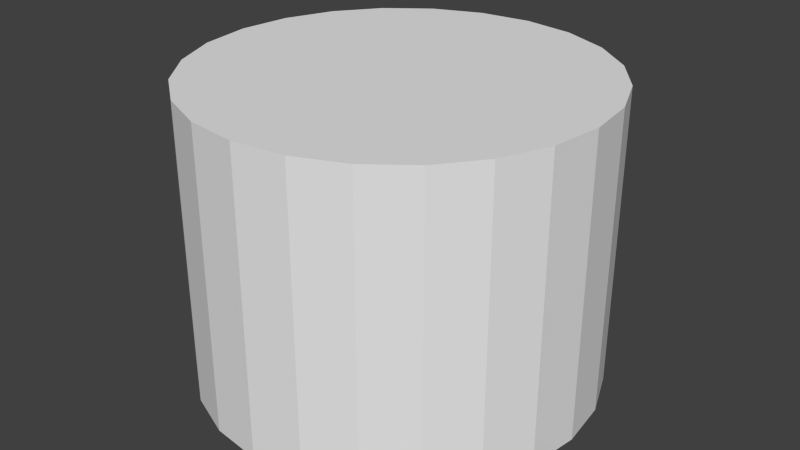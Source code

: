 # Source: blackenginekestrelcollider.blend  (saved by Blender 2.74.0; exported with 4.5.12 LTS)
import bpy
from mathutils import Matrix  # noqa: F401  (used for matrix-valued properties, if any)

bpy.ops.wm.read_factory_settings(use_empty=True)
scene = bpy.context.scene
scene.name = 'Scene'

# ---- collections
col_collection_1 = bpy.data.collections.new('Collection 1'); scene.collection.children.link(col_collection_1)

# ---- world
world_world = bpy.data.worlds.new('World'); scene.world = world_world
world_world.color = (0.05088, 0.05088, 0.05088)
world_world.use_sun_shadow = False
world_world.sun_shadow_jitter_overblur = 0.0
world_world.cycles.sampling_method = 'MANUAL'
world_world.cycles.sample_map_resolution = 256

# ---- meshes
me_cylinder_001 = bpy.data.meshes.new('Cylinder.001')
me_cylinder_001.from_pydata([(0.0, 0.5, -0.5), (0.0, 0.5, 0.25), (0.1294, 0.483, -0.5), (0.1294, 0.483, 0.25), (0.25, 0.433, -0.5), (0.25, 0.433, 0.25), (0.3536, 0.3536, -0.5), (0.3536, 0.3536, 0.25), (0.433, 0.25, -0.5), (0.433, 0.25, 0.25), (0.483, 0.1294, -0.5), (0.483, 0.1294, 0.25), (0.5, 3.775e-08, -0.5), (0.5, 3.775e-08, 0.25), (0.483, -0.1294, -0.5), (0.483, -0.1294, 0.25), (0.433, -0.25, -0.5), (0.433, -0.25, 0.25), (0.3536, -0.3536, -0.5), (0.3536, -0.3536, 0.25), (0.25, -0.433, -0.5), (0.25, -0.433, 0.25), (0.1294, -0.483, -0.5), (0.1294, -0.483, 0.25), (1.947e-07, -0.5, -0.5), (1.947e-07, -0.5, 0.25), (-0.1294, -0.483, -0.5), (-0.1294, -0.483, 0.25), (-0.25, -0.433, -0.5), (-0.25, -0.433, 0.25), (-0.3536, -0.3536, -0.5), (-0.3536, -0.3536, 0.25), (-0.433, -0.25, -0.5), (-0.433, -0.25, 0.25), (-0.483, -0.1294, -0.5), (-0.483, -0.1294, 0.25), (-0.5, -2.325e-07, -0.5), (-0.5, -2.325e-07, 0.25), (-0.483, 0.1294, -0.5), (-0.483, 0.1294, 0.25), (-0.433, 0.25, -0.5), (-0.433, 0.25, 0.25), (-0.3536, 0.3536, -0.5), (-0.3536, 0.3536, 0.25), (-0.25, 0.433, -0.5), (-0.25, 0.433, 0.25), (-0.1294, 0.483, -0.5), (-0.1294, 0.483, 0.25)], [], [(0, 1, 3, 2), (2, 3, 5, 4), (4, 5, 7, 6), (6, 7, 9, 8), (8, 9, 11, 10), (10, 11, 13, 12), (12, 13, 15, 14), (14, 15, 17, 16), (16, 17, 19, 18), (18, 19, 21, 20), (20, 21, 23, 22), (22, 23, 25, 24), (24, 25, 27, 26), (26, 27, 29, 28), (28, 29, 31, 30), (30, 31, 33, 32), (32, 33, 35, 34), (34, 35, 37, 36), (36, 37, 39, 38), (38, 39, 41, 40), (40, 41, 43, 42), (42, 43, 45, 44), (3, 1, 47, 45, 43, 41, 39, 37, 35, 33, 31, 29, 27, 25, 23, 21, 19, 17, 15, 13, 11, 9, 7, 5), (46, 47, 1, 0), (44, 45, 47, 46), (0, 2, 4, 6, 8, 10, 12, 14, 16, 18, 20, 22, 24, 26, 28, 30, 32, 34, 36, 38, 40, 42, 44, 46)])
me_cylinder_001.use_remesh_preserve_volume = False
me_cylinder_001.use_remesh_preserve_attributes = False
me_cylinder_001.use_mirror_vertex_groups = False
me_cylinder_001.update()

# ---- objects
ob_collider = bpy.data.objects.new('Collider', me_cylinder_001)

# ---- transforms, parenting, visibility, modifiers, constraints
ob_collider.location = (0.0, 0.0, -0.25)
ob_collider.lineart.crease_threshold = 0.0

# ---- collection membership
col_collection_1.objects.link(ob_collider)

# ---- scene / render settings (as saved in the file)
scene.frame_start = 1; scene.frame_end = 250; scene.frame_set(1)
scene.render.engine = 'BLENDER_EEVEE_NEXT'
scene.render.resolution_percentage = 50
scene.render.dither_intensity = 0.0
scene.cycles.use_denoising = False
scene.cycles.samples = 10
scene.cycles.sampling_pattern = 'TABULATED_SOBOL'
scene.cycles.light_sampling_threshold = 0.0
scene.cycles.use_adaptive_sampling = False
scene.cycles.use_light_tree = False
scene.cycles.blur_glossy = 0.0
scene.cycles.pixel_filter_type = 'GAUSSIAN'
scene.cycles.sample_clamp_indirect = 0.0
scene.view_settings.view_transform = 'Standard'
bpy.context.view_layer.update()

# ---- added for rendering (the .blend has no active camera and no usable light): camera, sun
cam_auto = bpy.data.cameras.new('AutoCamera')
cam_auto.lens = 50.0
cam_auto.sensor_width = 36.0
cam_auto.clip_end = 1000.0
ob_auto_camera = bpy.data.objects.new('AutoCamera', cam_auto)
scene.collection.objects.link(ob_auto_camera)
ob_auto_camera.location = (1.48108, -1.7773, 0.809866)
ob_auto_camera.rotation_euler = (1.09748, -7.21219e-08, 0.694738)
scene.camera = ob_auto_camera
light_auto_sun = bpy.data.lights.new('AutoSun', 'SUN')
light_auto_sun.energy = 3.0
light_auto_sun.angle = 0.0523599
ob_auto_sun = bpy.data.objects.new('AutoSun', light_auto_sun)
scene.collection.objects.link(ob_auto_sun)
ob_auto_sun.rotation_euler = (0.872665, 0.174533, 0.523599)
bpy.context.view_layer.update()
